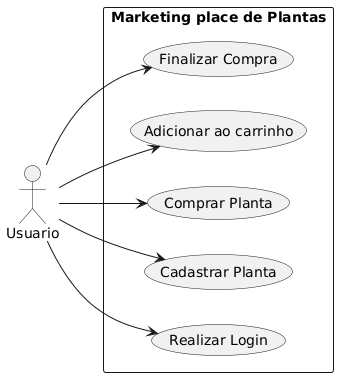

The diagram above was rendered by PlantUML. Its source (embedded in the PNG):
@startuml
left to right direction

actor Usuario

rectangle "Marketing place de Plantas" {
  usecase "Realizar Login" as UC1
  usecase "Cadastrar Planta" as UC2
  usecase "Comprar Planta" as UC3
  usecase "Adicionar ao carrinho" as UC4
  usecase "Finalizar Compra" as UC5
}

Usuario --> UC1
Usuario --> UC2
Usuario --> UC3
Usuario --> UC4
Usuario --> UC5
@enduml